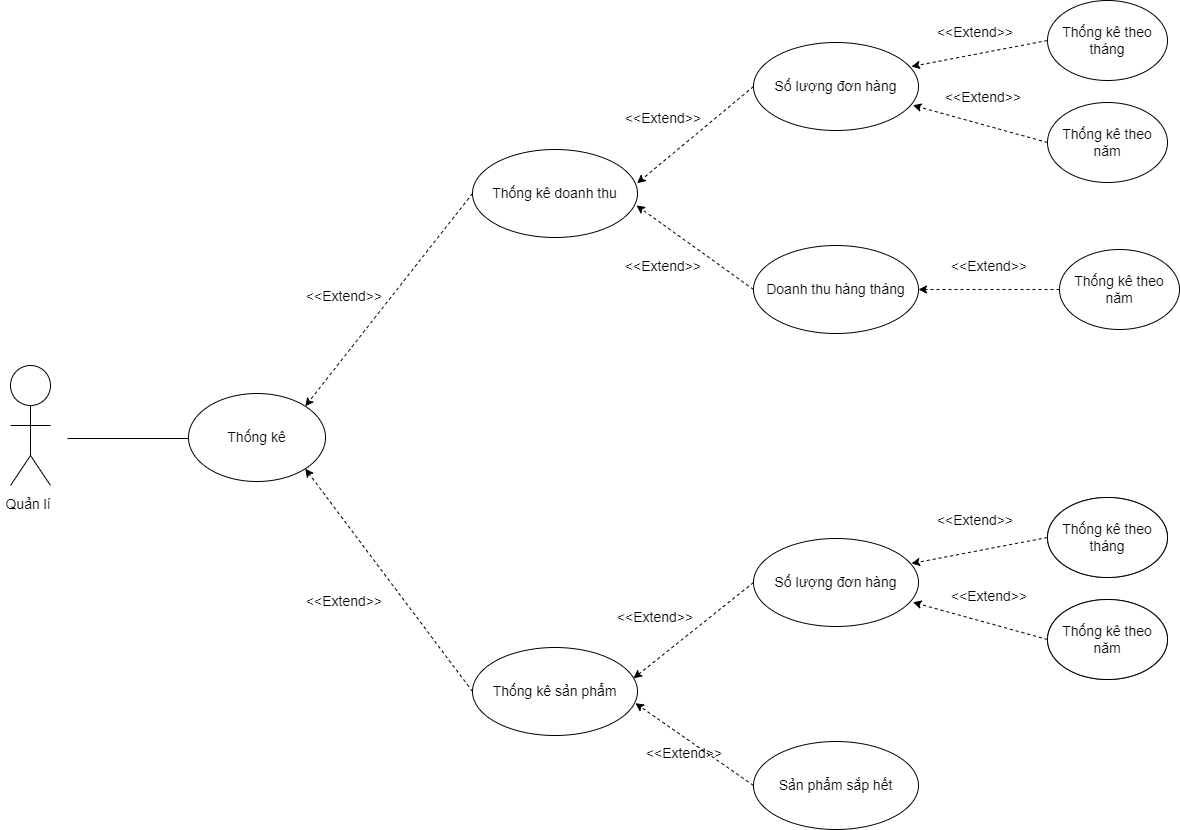

The diagram above was exported from draw.io. Its source (the exported page's mxGraphModel, read from the mxfile embedded in the PNG):
<mxGraphModel dx="1209" dy="653" grid="0" gridSize="10" guides="1" tooltips="1" connect="1" arrows="1" fold="1" page="1" pageScale="1" pageWidth="1654" pageHeight="2336" math="0" shadow="0">
  <root>
    <mxCell id="0" />
    <mxCell id="1" parent="0" />
    <mxCell id="BPsdamhUbQsjhrdwgxHJ-1" value="" style="ellipse;whiteSpace=wrap;html=1;aspect=fixed;fontSize=14;" parent="1" vertex="1">
      <mxGeometry x="87" y="1031" width="40" height="40" as="geometry" />
    </mxCell>
    <mxCell id="BPsdamhUbQsjhrdwgxHJ-2" value="" style="endArrow=none;html=1;rounded=0;entryX=0.5;entryY=1;entryDx=0;entryDy=0;fontSize=14;" parent="1" target="BPsdamhUbQsjhrdwgxHJ-1" edge="1">
      <mxGeometry width="50" height="50" relative="1" as="geometry">
        <mxPoint x="107" y="1121" as="sourcePoint" />
        <mxPoint x="407" y="1091" as="targetPoint" />
      </mxGeometry>
    </mxCell>
    <mxCell id="BPsdamhUbQsjhrdwgxHJ-3" value="" style="endArrow=none;html=1;rounded=0;fontSize=14;" parent="1" edge="1">
      <mxGeometry width="50" height="50" relative="1" as="geometry">
        <mxPoint x="87" y="1091" as="sourcePoint" />
        <mxPoint x="127" y="1091" as="targetPoint" />
      </mxGeometry>
    </mxCell>
    <mxCell id="BPsdamhUbQsjhrdwgxHJ-4" value="" style="endArrow=none;html=1;rounded=0;fontSize=14;" parent="1" edge="1">
      <mxGeometry width="50" height="50" relative="1" as="geometry">
        <mxPoint x="107" y="1121" as="sourcePoint" />
        <mxPoint x="127" y="1151" as="targetPoint" />
      </mxGeometry>
    </mxCell>
    <mxCell id="BPsdamhUbQsjhrdwgxHJ-5" value="" style="endArrow=none;html=1;rounded=0;fontSize=14;" parent="1" edge="1">
      <mxGeometry width="50" height="50" relative="1" as="geometry">
        <mxPoint x="87" y="1151" as="sourcePoint" />
        <mxPoint x="107" y="1121" as="targetPoint" />
      </mxGeometry>
    </mxCell>
    <mxCell id="BPsdamhUbQsjhrdwgxHJ-6" value="Quản lí&amp;nbsp;" style="text;html=1;strokeColor=none;fillColor=none;align=center;verticalAlign=middle;whiteSpace=wrap;rounded=0;fontSize=14;" parent="1" vertex="1">
      <mxGeometry x="77" y="1155" width="60" height="30" as="geometry" />
    </mxCell>
    <mxCell id="BPsdamhUbQsjhrdwgxHJ-7" value="" style="endArrow=none;html=1;rounded=0;" parent="1" edge="1">
      <mxGeometry width="50" height="50" relative="1" as="geometry">
        <mxPoint x="144" y="1104" as="sourcePoint" />
        <mxPoint x="266" y="1104" as="targetPoint" />
      </mxGeometry>
    </mxCell>
    <mxCell id="BPsdamhUbQsjhrdwgxHJ-8" value="Thống kê" style="ellipse;whiteSpace=wrap;html=1;fontSize=14;" parent="1" vertex="1">
      <mxGeometry x="265" y="1059" width="137" height="88" as="geometry" />
    </mxCell>
    <mxCell id="BPsdamhUbQsjhrdwgxHJ-11" value="Thống kê doanh thu" style="ellipse;whiteSpace=wrap;html=1;fontSize=14;" parent="1" vertex="1">
      <mxGeometry x="549" y="815" width="165" height="88" as="geometry" />
    </mxCell>
    <mxCell id="BPsdamhUbQsjhrdwgxHJ-12" value="Thống kê sản phẩm" style="ellipse;whiteSpace=wrap;html=1;fontSize=14;" parent="1" vertex="1">
      <mxGeometry x="549" y="1313" width="165" height="88" as="geometry" />
    </mxCell>
    <mxCell id="BPsdamhUbQsjhrdwgxHJ-15" value="Số lượng đơn hàng" style="ellipse;whiteSpace=wrap;html=1;fontSize=14;" parent="1" vertex="1">
      <mxGeometry x="830" y="708" width="165" height="88" as="geometry" />
    </mxCell>
    <mxCell id="BPsdamhUbQsjhrdwgxHJ-16" value="Doanh thu hàng tháng" style="ellipse;whiteSpace=wrap;html=1;fontSize=14;" parent="1" vertex="1">
      <mxGeometry x="830" y="911" width="165" height="88" as="geometry" />
    </mxCell>
    <mxCell id="BPsdamhUbQsjhrdwgxHJ-17" value="&amp;lt;&amp;lt;Extend&amp;gt;&amp;gt;" style="text;html=1;strokeColor=none;fillColor=none;align=center;verticalAlign=middle;whiteSpace=wrap;rounded=0;fontSize=14;" parent="1" vertex="1">
      <mxGeometry x="693" y="769" width="94" height="30" as="geometry" />
    </mxCell>
    <mxCell id="BPsdamhUbQsjhrdwgxHJ-18" value="&amp;lt;&amp;lt;Extend&amp;gt;&amp;gt;" style="text;html=1;strokeColor=none;fillColor=none;align=center;verticalAlign=middle;whiteSpace=wrap;rounded=0;fontSize=14;" parent="1" vertex="1">
      <mxGeometry x="693" y="917" width="94" height="30" as="geometry" />
    </mxCell>
    <mxCell id="BPsdamhUbQsjhrdwgxHJ-19" value="" style="endArrow=classic;html=1;rounded=0;fontSize=14;exitX=0;exitY=0.5;exitDx=0;exitDy=0;entryX=0.966;entryY=0.725;entryDx=0;entryDy=0;entryPerimeter=0;dashed=1;" parent="1" source="BPsdamhUbQsjhrdwgxHJ-25" target="BPsdamhUbQsjhrdwgxHJ-22" edge="1">
      <mxGeometry width="50" height="50" relative="1" as="geometry">
        <mxPoint x="1124" y="1327.5" as="sourcePoint" />
        <mxPoint x="994" y="1296" as="targetPoint" />
      </mxGeometry>
    </mxCell>
    <mxCell id="BPsdamhUbQsjhrdwgxHJ-22" value="Số lượng đơn hàng" style="ellipse;whiteSpace=wrap;html=1;fontSize=14;" parent="1" vertex="1">
      <mxGeometry x="830" y="1204" width="165" height="88" as="geometry" />
    </mxCell>
    <mxCell id="BPsdamhUbQsjhrdwgxHJ-23" value="Sản phẩm sắp hết" style="ellipse;whiteSpace=wrap;html=1;fontSize=14;" parent="1" vertex="1">
      <mxGeometry x="830" y="1407" width="165" height="88" as="geometry" />
    </mxCell>
    <mxCell id="BPsdamhUbQsjhrdwgxHJ-24" value="Thống kê theo tháng" style="ellipse;whiteSpace=wrap;html=1;fontSize=14;" parent="1" vertex="1">
      <mxGeometry x="1124" y="1163" width="120" height="80" as="geometry" />
    </mxCell>
    <mxCell id="BPsdamhUbQsjhrdwgxHJ-25" value="Thống kê theo năm" style="ellipse;whiteSpace=wrap;html=1;fontSize=14;" parent="1" vertex="1">
      <mxGeometry x="1124" y="1265" width="120" height="80" as="geometry" />
    </mxCell>
    <mxCell id="BPsdamhUbQsjhrdwgxHJ-26" value="&amp;lt;&amp;lt;Extend&amp;gt;&amp;gt;" style="text;html=1;strokeColor=none;fillColor=none;align=center;verticalAlign=middle;whiteSpace=wrap;rounded=0;fontSize=14;" parent="1" vertex="1">
      <mxGeometry x="685" y="1268" width="94" height="30" as="geometry" />
    </mxCell>
    <mxCell id="BPsdamhUbQsjhrdwgxHJ-27" value="&amp;lt;&amp;lt;Extend&amp;gt;&amp;gt;" style="text;html=1;strokeColor=none;fillColor=none;align=center;verticalAlign=middle;whiteSpace=wrap;rounded=0;fontSize=14;" parent="1" vertex="1">
      <mxGeometry x="714" y="1404" width="94" height="30" as="geometry" />
    </mxCell>
    <mxCell id="BPsdamhUbQsjhrdwgxHJ-28" value="&amp;lt;&amp;lt;Extend&amp;gt;&amp;gt;" style="text;html=1;strokeColor=none;fillColor=none;align=center;verticalAlign=middle;whiteSpace=wrap;rounded=0;fontSize=14;" parent="1" vertex="1">
      <mxGeometry x="374" y="947" width="94" height="30" as="geometry" />
    </mxCell>
    <mxCell id="BPsdamhUbQsjhrdwgxHJ-29" value="&amp;lt;&amp;lt;Extend&amp;gt;&amp;gt;" style="text;html=1;strokeColor=none;fillColor=none;align=center;verticalAlign=middle;whiteSpace=wrap;rounded=0;fontSize=14;" parent="1" vertex="1">
      <mxGeometry x="374" y="1252" width="94" height="30" as="geometry" />
    </mxCell>
    <mxCell id="BPsdamhUbQsjhrdwgxHJ-30" value="" style="endArrow=classic;html=1;rounded=0;fontSize=14;exitX=0;exitY=0.5;exitDx=0;exitDy=0;dashed=1;" parent="1" source="BPsdamhUbQsjhrdwgxHJ-24" edge="1">
      <mxGeometry width="50" height="50" relative="1" as="geometry">
        <mxPoint x="623" y="1197" as="sourcePoint" />
        <mxPoint x="988" y="1229" as="targetPoint" />
      </mxGeometry>
    </mxCell>
    <mxCell id="BPsdamhUbQsjhrdwgxHJ-35" value="Thống kê theo tháng" style="ellipse;whiteSpace=wrap;html=1;fontSize=14;" parent="1" vertex="1">
      <mxGeometry x="1124" y="1163" width="120" height="80" as="geometry" />
    </mxCell>
    <mxCell id="BPsdamhUbQsjhrdwgxHJ-36" value="Thống kê theo năm" style="ellipse;whiteSpace=wrap;html=1;fontSize=14;" parent="1" vertex="1">
      <mxGeometry x="1124" y="1265" width="120" height="80" as="geometry" />
    </mxCell>
    <mxCell id="BPsdamhUbQsjhrdwgxHJ-37" value="" style="endArrow=classic;html=1;rounded=0;fontSize=14;exitX=0;exitY=0.5;exitDx=0;exitDy=0;entryX=1;entryY=0.5;entryDx=0;entryDy=0;dashed=1;" parent="1" source="BPsdamhUbQsjhrdwgxHJ-39" edge="1" target="BPsdamhUbQsjhrdwgxHJ-16">
      <mxGeometry width="50" height="50" relative="1" as="geometry">
        <mxPoint x="1124" y="1032.5" as="sourcePoint" />
        <mxPoint x="989.3899999999999" y="972.8000000000002" as="targetPoint" />
        <Array as="points" />
      </mxGeometry>
    </mxCell>
    <mxCell id="BPsdamhUbQsjhrdwgxHJ-39" value="Thống kê theo năm" style="ellipse;whiteSpace=wrap;html=1;fontSize=14;" parent="1" vertex="1">
      <mxGeometry x="1136" y="915" width="120" height="80" as="geometry" />
    </mxCell>
    <mxCell id="BPsdamhUbQsjhrdwgxHJ-41" value="" style="endArrow=classic;html=1;rounded=0;fontSize=14;exitX=0;exitY=0.5;exitDx=0;exitDy=0;entryX=0.966;entryY=0.725;entryDx=0;entryDy=0;entryPerimeter=0;dashed=1;" parent="1" source="BPsdamhUbQsjhrdwgxHJ-43" edge="1">
      <mxGeometry width="50" height="50" relative="1" as="geometry">
        <mxPoint x="1124" y="830.5" as="sourcePoint" />
        <mxPoint x="989.3899999999999" y="770.8" as="targetPoint" />
      </mxGeometry>
    </mxCell>
    <mxCell id="BPsdamhUbQsjhrdwgxHJ-42" value="Thống kê theo tháng" style="ellipse;whiteSpace=wrap;html=1;fontSize=14;" parent="1" vertex="1">
      <mxGeometry x="1124" y="666" width="120" height="80" as="geometry" />
    </mxCell>
    <mxCell id="BPsdamhUbQsjhrdwgxHJ-43" value="Thống kê theo năm" style="ellipse;whiteSpace=wrap;html=1;fontSize=14;" parent="1" vertex="1">
      <mxGeometry x="1124" y="768" width="120" height="80" as="geometry" />
    </mxCell>
    <mxCell id="BPsdamhUbQsjhrdwgxHJ-44" value="" style="endArrow=classic;html=1;rounded=0;fontSize=14;exitX=0;exitY=0.5;exitDx=0;exitDy=0;dashed=1;" parent="1" source="BPsdamhUbQsjhrdwgxHJ-42" edge="1">
      <mxGeometry width="50" height="50" relative="1" as="geometry">
        <mxPoint x="623" y="700" as="sourcePoint" />
        <mxPoint x="988" y="732" as="targetPoint" />
      </mxGeometry>
    </mxCell>
    <mxCell id="CvKr27rnBAckqZQ3kURT-6" value="" style="endArrow=classic;html=1;rounded=0;dashed=1;exitX=0;exitY=0.5;exitDx=0;exitDy=0;entryX=0.998;entryY=0.383;entryDx=0;entryDy=0;entryPerimeter=0;" parent="1" source="BPsdamhUbQsjhrdwgxHJ-15" target="BPsdamhUbQsjhrdwgxHJ-11" edge="1">
      <mxGeometry width="50" height="50" relative="1" as="geometry">
        <mxPoint x="887" y="988" as="sourcePoint" />
        <mxPoint x="937" y="938" as="targetPoint" />
      </mxGeometry>
    </mxCell>
    <mxCell id="CvKr27rnBAckqZQ3kURT-7" value="" style="endArrow=classic;html=1;rounded=0;dashed=1;exitX=0;exitY=0.5;exitDx=0;exitDy=0;" parent="1" source="BPsdamhUbQsjhrdwgxHJ-16" edge="1">
      <mxGeometry width="50" height="50" relative="1" as="geometry">
        <mxPoint x="840" y="762" as="sourcePoint" />
        <mxPoint x="713" y="871" as="targetPoint" />
      </mxGeometry>
    </mxCell>
    <mxCell id="CvKr27rnBAckqZQ3kURT-9" value="" style="endArrow=classic;html=1;rounded=0;dashed=1;entryX=0.987;entryY=0.633;entryDx=0;entryDy=0;entryPerimeter=0;" parent="1" target="BPsdamhUbQsjhrdwgxHJ-12" edge="1">
      <mxGeometry width="50" height="50" relative="1" as="geometry">
        <mxPoint x="830" y="1451" as="sourcePoint" />
        <mxPoint x="723.6700000000001" y="858.704" as="targetPoint" />
      </mxGeometry>
    </mxCell>
    <mxCell id="CvKr27rnBAckqZQ3kURT-10" value="" style="endArrow=classic;html=1;rounded=0;dashed=1;exitX=0;exitY=0.5;exitDx=0;exitDy=0;entryX=0.976;entryY=0.35;entryDx=0;entryDy=0;entryPerimeter=0;" parent="1" source="BPsdamhUbQsjhrdwgxHJ-22" target="BPsdamhUbQsjhrdwgxHJ-12" edge="1">
      <mxGeometry width="50" height="50" relative="1" as="geometry">
        <mxPoint x="864.3412732158404" y="1429.7928783109387" as="sourcePoint" />
        <mxPoint x="721.855" y="1378.704" as="targetPoint" />
      </mxGeometry>
    </mxCell>
    <mxCell id="CvKr27rnBAckqZQ3kURT-12" value="" style="endArrow=classic;html=1;rounded=0;dashed=1;exitX=0;exitY=0.5;exitDx=0;exitDy=0;entryX=1;entryY=0;entryDx=0;entryDy=0;" parent="1" source="BPsdamhUbQsjhrdwgxHJ-11" target="BPsdamhUbQsjhrdwgxHJ-8" edge="1">
      <mxGeometry width="50" height="50" relative="1" as="geometry">
        <mxPoint x="840" y="965" as="sourcePoint" />
        <mxPoint x="723" y="881" as="targetPoint" />
      </mxGeometry>
    </mxCell>
    <mxCell id="CvKr27rnBAckqZQ3kURT-13" value="" style="endArrow=classic;html=1;rounded=0;dashed=1;exitX=0;exitY=0.5;exitDx=0;exitDy=0;entryX=1;entryY=1;entryDx=0;entryDy=0;" parent="1" source="BPsdamhUbQsjhrdwgxHJ-12" target="BPsdamhUbQsjhrdwgxHJ-8" edge="1">
      <mxGeometry width="50" height="50" relative="1" as="geometry">
        <mxPoint x="559" y="869" as="sourcePoint" />
        <mxPoint x="391.759066523053" y="1081.7735451909655" as="targetPoint" />
      </mxGeometry>
    </mxCell>
    <mxCell id="jOY3wkP4tw17FqMUwhE0-1" value="&amp;lt;&amp;lt;Extend&amp;gt;&amp;gt;" style="text;html=1;strokeColor=none;fillColor=none;align=center;verticalAlign=middle;whiteSpace=wrap;rounded=0;fontSize=14;" vertex="1" parent="1">
      <mxGeometry x="1005" y="683" width="94" height="30" as="geometry" />
    </mxCell>
    <mxCell id="jOY3wkP4tw17FqMUwhE0-2" value="&amp;lt;&amp;lt;Extend&amp;gt;&amp;gt;" style="text;html=1;strokeColor=none;fillColor=none;align=center;verticalAlign=middle;whiteSpace=wrap;rounded=0;fontSize=14;" vertex="1" parent="1">
      <mxGeometry x="1013" y="748" width="94" height="30" as="geometry" />
    </mxCell>
    <mxCell id="jOY3wkP4tw17FqMUwhE0-3" value="&amp;lt;&amp;lt;Extend&amp;gt;&amp;gt;" style="text;html=1;strokeColor=none;fillColor=none;align=center;verticalAlign=middle;whiteSpace=wrap;rounded=0;fontSize=14;" vertex="1" parent="1">
      <mxGeometry x="1019" y="917" width="94" height="30" as="geometry" />
    </mxCell>
    <mxCell id="jOY3wkP4tw17FqMUwhE0-4" value="&amp;lt;&amp;lt;Extend&amp;gt;&amp;gt;" style="text;html=1;strokeColor=none;fillColor=none;align=center;verticalAlign=middle;whiteSpace=wrap;rounded=0;fontSize=14;" vertex="1" parent="1">
      <mxGeometry x="1005" y="1171" width="94" height="30" as="geometry" />
    </mxCell>
    <mxCell id="jOY3wkP4tw17FqMUwhE0-5" value="&amp;lt;&amp;lt;Extend&amp;gt;&amp;gt;" style="text;html=1;strokeColor=none;fillColor=none;align=center;verticalAlign=middle;whiteSpace=wrap;rounded=0;fontSize=14;" vertex="1" parent="1">
      <mxGeometry x="1019" y="1247" width="94" height="30" as="geometry" />
    </mxCell>
  </root>
</mxGraphModel>